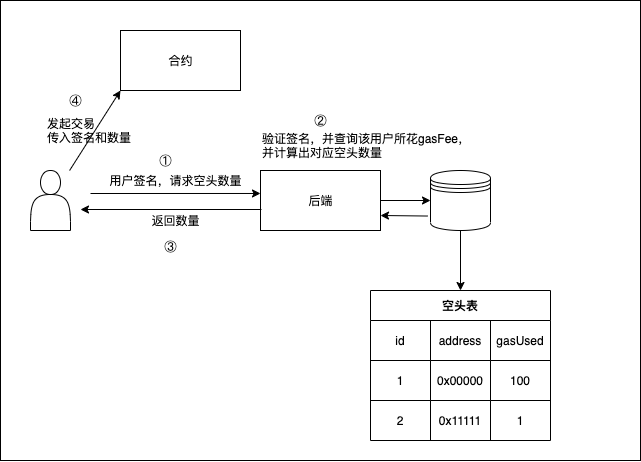

The diagram above was exported from draw.io. Its source (the exported page's mxGraphModel, read from the mxfile embedded in the PNG):
<mxGraphModel dx="798" dy="518" grid="1" gridSize="10" guides="1" tooltips="1" connect="1" arrows="1" fold="1" page="1" pageScale="1" pageWidth="1169" pageHeight="827" math="0" shadow="0">
  <root>
    <mxCell id="0" />
    <mxCell id="1" parent="0" />
    <mxCell id="74" value="" style="rounded=0;whiteSpace=wrap;html=1;" vertex="1" parent="1">
      <mxGeometry x="80" width="640" height="460" as="geometry" />
    </mxCell>
    <mxCell id="2" value="" style="whiteSpace=wrap;html=1;" vertex="1" parent="1">
      <mxGeometry x="200" y="30" width="120" height="60" as="geometry" />
    </mxCell>
    <mxCell id="3" value="合约" style="text;html=1;resizable=0;autosize=1;align=center;verticalAlign=middle;points=[];fillColor=none;strokeColor=none;rounded=0;" vertex="1" parent="1">
      <mxGeometry x="240" y="50" width="40" height="20" as="geometry" />
    </mxCell>
    <mxCell id="10" style="edgeStyle=none;html=1;entryX=0;entryY=0.383;entryDx=0;entryDy=0;entryPerimeter=0;" edge="1" parent="1" target="7">
      <mxGeometry relative="1" as="geometry">
        <mxPoint x="340" y="200" as="targetPoint" />
        <mxPoint x="170" y="193" as="sourcePoint" />
      </mxGeometry>
    </mxCell>
    <mxCell id="9" value="" style="group" vertex="1" connectable="0" parent="1">
      <mxGeometry x="340" y="170" width="120" height="60" as="geometry" />
    </mxCell>
    <mxCell id="7" value="" style="whiteSpace=wrap;html=1;" vertex="1" parent="9">
      <mxGeometry width="120" height="60" as="geometry" />
    </mxCell>
    <mxCell id="8" value="后端" style="text;html=1;resizable=0;autosize=1;align=center;verticalAlign=middle;points=[];fillColor=none;strokeColor=none;rounded=0;" vertex="1" parent="9">
      <mxGeometry x="40" y="20" width="40" height="20" as="geometry" />
    </mxCell>
    <mxCell id="11" value="用户签名，请求空头数量" style="text;html=1;resizable=0;autosize=1;align=center;verticalAlign=middle;points=[];fillColor=none;strokeColor=none;rounded=0;" vertex="1" parent="1">
      <mxGeometry x="180" y="170" width="150" height="20" as="geometry" />
    </mxCell>
    <mxCell id="12" style="edgeStyle=none;html=1;exitX=0.008;exitY=0.65;exitDx=0;exitDy=0;exitPerimeter=0;" edge="1" parent="1" source="7">
      <mxGeometry relative="1" as="geometry">
        <mxPoint x="160" y="209" as="targetPoint" />
      </mxGeometry>
    </mxCell>
    <mxCell id="13" value="返回数量" style="text;html=1;resizable=0;autosize=1;align=center;verticalAlign=middle;points=[];fillColor=none;strokeColor=none;rounded=0;" vertex="1" parent="1">
      <mxGeometry x="225" y="210" width="60" height="20" as="geometry" />
    </mxCell>
    <mxCell id="58" style="edgeStyle=none;html=1;entryX=0.5;entryY=0;entryDx=0;entryDy=0;" edge="1" parent="1" source="35" target="45">
      <mxGeometry relative="1" as="geometry" />
    </mxCell>
    <mxCell id="64" style="edgeStyle=none;html=1;entryX=1;entryY=0.75;entryDx=0;entryDy=0;exitX=-0.044;exitY=0.759;exitDx=0;exitDy=0;exitPerimeter=0;" edge="1" parent="1" source="35" target="7">
      <mxGeometry relative="1" as="geometry" />
    </mxCell>
    <mxCell id="35" value="" style="shape=datastore;whiteSpace=wrap;html=1;" vertex="1" parent="1">
      <mxGeometry x="510" y="170" width="60" height="60" as="geometry" />
    </mxCell>
    <mxCell id="38" style="edgeStyle=none;html=1;entryX=0;entryY=1;entryDx=0;entryDy=0;" edge="1" parent="1" source="36" target="2">
      <mxGeometry relative="1" as="geometry" />
    </mxCell>
    <mxCell id="36" value="" style="shape=actor;whiteSpace=wrap;html=1;" vertex="1" parent="1">
      <mxGeometry x="110" y="170" width="40" height="60" as="geometry" />
    </mxCell>
    <mxCell id="39" value="发起交易&lt;br&gt;传入签名和数量" style="text;html=1;resizable=0;autosize=1;align=left;verticalAlign=middle;points=[];fillColor=none;strokeColor=none;rounded=0;" vertex="1" parent="1">
      <mxGeometry x="125" y="115" width="100" height="30" as="geometry" />
    </mxCell>
    <mxCell id="45" value="空头表" style="shape=table;startSize=30;container=1;collapsible=0;childLayout=tableLayout;fontStyle=1;align=center;pointerEvents=1;" vertex="1" parent="1">
      <mxGeometry x="450" y="290" width="180" height="150" as="geometry" />
    </mxCell>
    <mxCell id="46" value="" style="shape=partialRectangle;html=1;whiteSpace=wrap;collapsible=0;dropTarget=0;pointerEvents=0;fillColor=none;top=0;left=0;bottom=0;right=0;points=[[0,0.5],[1,0.5]];portConstraint=eastwest;" vertex="1" parent="45">
      <mxGeometry y="30" width="180" height="40" as="geometry" />
    </mxCell>
    <mxCell id="49" value="id" style="shape=partialRectangle;html=1;whiteSpace=wrap;connectable=0;fillColor=none;top=0;left=0;bottom=0;right=0;overflow=hidden;pointerEvents=1;" vertex="1" parent="46">
      <mxGeometry width="60" height="40" as="geometry">
        <mxRectangle width="60" height="40" as="alternateBounds" />
      </mxGeometry>
    </mxCell>
    <mxCell id="47" value="address" style="shape=partialRectangle;html=1;whiteSpace=wrap;connectable=0;fillColor=none;top=0;left=0;bottom=0;right=0;overflow=hidden;pointerEvents=1;" vertex="1" parent="46">
      <mxGeometry x="60" width="60" height="40" as="geometry">
        <mxRectangle width="60" height="40" as="alternateBounds" />
      </mxGeometry>
    </mxCell>
    <mxCell id="48" value="gasUsed" style="shape=partialRectangle;html=1;whiteSpace=wrap;connectable=0;fillColor=none;top=0;left=0;bottom=0;right=0;overflow=hidden;pointerEvents=1;" vertex="1" parent="46">
      <mxGeometry x="120" width="60" height="40" as="geometry">
        <mxRectangle width="60" height="40" as="alternateBounds" />
      </mxGeometry>
    </mxCell>
    <mxCell id="50" value="" style="shape=partialRectangle;html=1;whiteSpace=wrap;collapsible=0;dropTarget=0;pointerEvents=0;fillColor=none;top=0;left=0;bottom=0;right=0;points=[[0,0.5],[1,0.5]];portConstraint=eastwest;" vertex="1" parent="45">
      <mxGeometry y="70" width="180" height="40" as="geometry" />
    </mxCell>
    <mxCell id="53" value="1" style="shape=partialRectangle;html=1;whiteSpace=wrap;connectable=0;fillColor=none;top=0;left=0;bottom=0;right=0;overflow=hidden;pointerEvents=1;" vertex="1" parent="50">
      <mxGeometry width="60" height="40" as="geometry">
        <mxRectangle width="60" height="40" as="alternateBounds" />
      </mxGeometry>
    </mxCell>
    <mxCell id="51" value="0x00000" style="shape=partialRectangle;html=1;whiteSpace=wrap;connectable=0;fillColor=none;top=0;left=0;bottom=0;right=0;overflow=hidden;pointerEvents=1;" vertex="1" parent="50">
      <mxGeometry x="60" width="60" height="40" as="geometry">
        <mxRectangle width="60" height="40" as="alternateBounds" />
      </mxGeometry>
    </mxCell>
    <mxCell id="52" value="100" style="shape=partialRectangle;html=1;whiteSpace=wrap;connectable=0;fillColor=none;top=0;left=0;bottom=0;right=0;overflow=hidden;pointerEvents=1;" vertex="1" parent="50">
      <mxGeometry x="120" width="60" height="40" as="geometry">
        <mxRectangle width="60" height="40" as="alternateBounds" />
      </mxGeometry>
    </mxCell>
    <mxCell id="54" value="" style="shape=partialRectangle;html=1;whiteSpace=wrap;collapsible=0;dropTarget=0;pointerEvents=0;fillColor=none;top=0;left=0;bottom=0;right=0;points=[[0,0.5],[1,0.5]];portConstraint=eastwest;" vertex="1" parent="45">
      <mxGeometry y="110" width="180" height="40" as="geometry" />
    </mxCell>
    <mxCell id="57" value="2" style="shape=partialRectangle;html=1;whiteSpace=wrap;connectable=0;fillColor=none;top=0;left=0;bottom=0;right=0;overflow=hidden;pointerEvents=1;" vertex="1" parent="54">
      <mxGeometry width="60" height="40" as="geometry">
        <mxRectangle width="60" height="40" as="alternateBounds" />
      </mxGeometry>
    </mxCell>
    <mxCell id="55" value="&lt;span&gt;0x11111&lt;/span&gt;" style="shape=partialRectangle;html=1;whiteSpace=wrap;connectable=0;fillColor=none;top=0;left=0;bottom=0;right=0;overflow=hidden;pointerEvents=1;" vertex="1" parent="54">
      <mxGeometry x="60" width="60" height="40" as="geometry">
        <mxRectangle width="60" height="40" as="alternateBounds" />
      </mxGeometry>
    </mxCell>
    <mxCell id="56" value="&lt;span&gt;1&lt;/span&gt;" style="shape=partialRectangle;html=1;whiteSpace=wrap;connectable=0;fillColor=none;top=0;left=0;bottom=0;right=0;overflow=hidden;pointerEvents=1;" vertex="1" parent="54">
      <mxGeometry x="120" width="60" height="40" as="geometry">
        <mxRectangle width="60" height="40" as="alternateBounds" />
      </mxGeometry>
    </mxCell>
    <mxCell id="60" value="验证签名，并查询该用户所花gasFee，&lt;br&gt;并计算出对应空头数量" style="text;html=1;resizable=0;autosize=1;align=left;verticalAlign=middle;points=[];fillColor=none;strokeColor=none;rounded=0;" vertex="1" parent="1">
      <mxGeometry x="340" y="130" width="220" height="30" as="geometry" />
    </mxCell>
    <mxCell id="63" style="edgeStyle=none;html=1;entryX=0;entryY=0.5;entryDx=0;entryDy=0;" edge="1" parent="1" source="7" target="35">
      <mxGeometry relative="1" as="geometry" />
    </mxCell>
    <mxCell id="75" value="①" style="text;html=1;resizable=0;autosize=1;align=center;verticalAlign=middle;points=[];fillColor=none;strokeColor=none;rounded=0;" vertex="1" parent="1">
      <mxGeometry x="230" y="150" width="30" height="20" as="geometry" />
    </mxCell>
    <mxCell id="76" value="②" style="text;html=1;resizable=0;autosize=1;align=center;verticalAlign=middle;points=[];fillColor=none;strokeColor=none;rounded=0;" vertex="1" parent="1">
      <mxGeometry x="385" y="110" width="30" height="20" as="geometry" />
    </mxCell>
    <mxCell id="77" value="③" style="text;html=1;resizable=0;autosize=1;align=center;verticalAlign=middle;points=[];fillColor=none;strokeColor=none;rounded=0;" vertex="1" parent="1">
      <mxGeometry x="235" y="236" width="30" height="20" as="geometry" />
    </mxCell>
    <mxCell id="78" value="④" style="text;html=1;resizable=0;autosize=1;align=center;verticalAlign=middle;points=[];fillColor=none;strokeColor=none;rounded=0;" vertex="1" parent="1">
      <mxGeometry x="140" y="90" width="30" height="20" as="geometry" />
    </mxCell>
  </root>
</mxGraphModel>